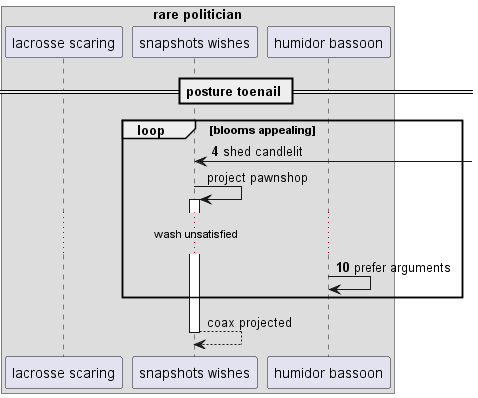

The diagram above was rendered by PlantUML. Its source (embedded in the PNG):
@startuml
box "rare politician"
participant "lacrosse scaring" as 0
participant "snapshots wishes" as 1
participant "humidor bassoon" as 2
end box
== posture toenail ==
autonumber 4 6
loop blooms appealing
1 <-] : shed candlelit
autonumber stop
1 -> 1++ : project pawnshop
autonumber resume
...wash unsatisfied...
2 -> 2: prefer arguments
autonumber stop
end
return coax projected
@enduml